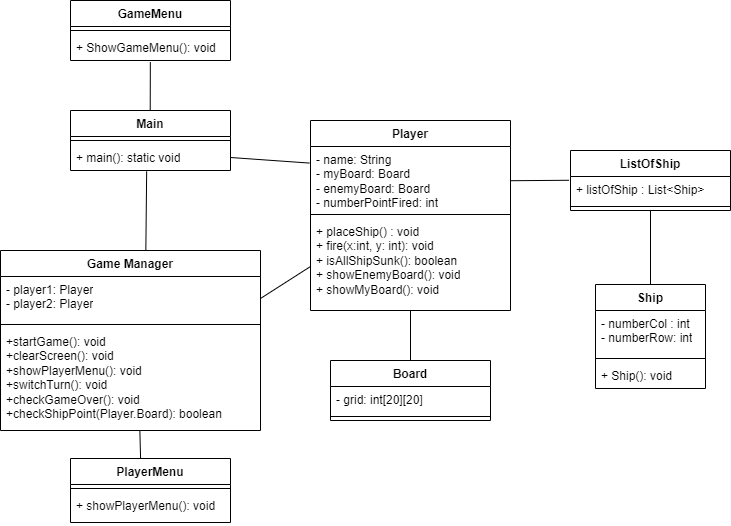

The diagram above was exported from draw.io. Its source (the exported page's mxGraphModel, read from the mxfile embedded in the PNG):
<mxGraphModel dx="759" dy="567" grid="1" gridSize="10" guides="1" tooltips="1" connect="1" arrows="1" fold="1" page="1" pageScale="1" pageWidth="827" pageHeight="1169" math="0" shadow="0">
  <root>
    <mxCell id="WIyWlLk6GJQsqaUBKTNV-0" />
    <mxCell id="WIyWlLk6GJQsqaUBKTNV-1" parent="WIyWlLk6GJQsqaUBKTNV-0" />
    <mxCell id="v9x_GzRaHlJ2ju4jLocY-0" value="Board" style="swimlane;fontStyle=1;align=center;verticalAlign=top;childLayout=stackLayout;horizontal=1;startSize=26;horizontalStack=0;resizeParent=1;resizeParentMax=0;resizeLast=0;collapsible=1;marginBottom=0;whiteSpace=wrap;html=1;" parent="WIyWlLk6GJQsqaUBKTNV-1" vertex="1">
      <mxGeometry x="460" y="450" width="160" height="60" as="geometry" />
    </mxCell>
    <mxCell id="v9x_GzRaHlJ2ju4jLocY-1" value="- grid: int[20][20]" style="text;strokeColor=none;fillColor=none;align=left;verticalAlign=top;spacingLeft=4;spacingRight=4;overflow=hidden;rotatable=0;points=[[0,0.5],[1,0.5]];portConstraint=eastwest;whiteSpace=wrap;html=1;" parent="v9x_GzRaHlJ2ju4jLocY-0" vertex="1">
      <mxGeometry y="26" width="160" height="26" as="geometry" />
    </mxCell>
    <mxCell id="v9x_GzRaHlJ2ju4jLocY-2" value="" style="line;strokeWidth=1;fillColor=none;align=left;verticalAlign=middle;spacingTop=-1;spacingLeft=3;spacingRight=3;rotatable=0;labelPosition=right;points=[];portConstraint=eastwest;strokeColor=inherit;" parent="v9x_GzRaHlJ2ju4jLocY-0" vertex="1">
      <mxGeometry y="52" width="160" height="8" as="geometry" />
    </mxCell>
    <mxCell id="v9x_GzRaHlJ2ju4jLocY-4" value="Player" style="swimlane;fontStyle=1;align=center;verticalAlign=top;childLayout=stackLayout;horizontal=1;startSize=26;horizontalStack=0;resizeParent=1;resizeParentMax=0;resizeLast=0;collapsible=1;marginBottom=0;whiteSpace=wrap;html=1;" parent="WIyWlLk6GJQsqaUBKTNV-1" vertex="1">
      <mxGeometry x="440" y="210" width="200" height="190" as="geometry" />
    </mxCell>
    <mxCell id="v9x_GzRaHlJ2ju4jLocY-5" value="- name: String&lt;div&gt;- myBoard: Board&lt;/div&gt;&lt;div&gt;- enemyBoard: Board&lt;/div&gt;&lt;div&gt;- numberPointFired: int&lt;/div&gt;" style="text;strokeColor=none;fillColor=none;align=left;verticalAlign=top;spacingLeft=4;spacingRight=4;overflow=hidden;rotatable=0;points=[[0,0.5],[1,0.5]];portConstraint=eastwest;whiteSpace=wrap;html=1;" parent="v9x_GzRaHlJ2ju4jLocY-4" vertex="1">
      <mxGeometry y="26" width="200" height="64" as="geometry" />
    </mxCell>
    <mxCell id="v9x_GzRaHlJ2ju4jLocY-6" value="" style="line;strokeWidth=1;fillColor=none;align=left;verticalAlign=middle;spacingTop=-1;spacingLeft=3;spacingRight=3;rotatable=0;labelPosition=right;points=[];portConstraint=eastwest;strokeColor=inherit;" parent="v9x_GzRaHlJ2ju4jLocY-4" vertex="1">
      <mxGeometry y="90" width="200" height="8" as="geometry" />
    </mxCell>
    <mxCell id="v9x_GzRaHlJ2ju4jLocY-7" value="+ placeShip() : void&lt;div&gt;+ fire(x:int, y: int): void&lt;/div&gt;&lt;div&gt;+ isAllShipSunk(): boolean&lt;/div&gt;&lt;div&gt;+ showEnemyBoard(): void&lt;/div&gt;&lt;div&gt;+ showMyBoard(): void&lt;/div&gt;" style="text;strokeColor=none;fillColor=none;align=left;verticalAlign=top;spacingLeft=4;spacingRight=4;overflow=hidden;rotatable=0;points=[[0,0.5],[1,0.5]];portConstraint=eastwest;whiteSpace=wrap;html=1;" parent="v9x_GzRaHlJ2ju4jLocY-4" vertex="1">
      <mxGeometry y="98" width="200" height="92" as="geometry" />
    </mxCell>
    <mxCell id="v9x_GzRaHlJ2ju4jLocY-8" value="Game Manager" style="swimlane;fontStyle=1;align=center;verticalAlign=top;childLayout=stackLayout;horizontal=1;startSize=26;horizontalStack=0;resizeParent=1;resizeParentMax=0;resizeLast=0;collapsible=1;marginBottom=0;whiteSpace=wrap;html=1;" parent="WIyWlLk6GJQsqaUBKTNV-1" vertex="1">
      <mxGeometry x="130" y="340" width="260" height="180" as="geometry" />
    </mxCell>
    <mxCell id="v9x_GzRaHlJ2ju4jLocY-9" value="- player1: Player&lt;div&gt;- player2: Player&lt;/div&gt;" style="text;strokeColor=none;fillColor=none;align=left;verticalAlign=top;spacingLeft=4;spacingRight=4;overflow=hidden;rotatable=0;points=[[0,0.5],[1,0.5]];portConstraint=eastwest;whiteSpace=wrap;html=1;" parent="v9x_GzRaHlJ2ju4jLocY-8" vertex="1">
      <mxGeometry y="26" width="260" height="44" as="geometry" />
    </mxCell>
    <mxCell id="v9x_GzRaHlJ2ju4jLocY-10" value="" style="line;strokeWidth=1;fillColor=none;align=left;verticalAlign=middle;spacingTop=-1;spacingLeft=3;spacingRight=3;rotatable=0;labelPosition=right;points=[];portConstraint=eastwest;strokeColor=inherit;" parent="v9x_GzRaHlJ2ju4jLocY-8" vertex="1">
      <mxGeometry y="70" width="260" height="8" as="geometry" />
    </mxCell>
    <mxCell id="v9x_GzRaHlJ2ju4jLocY-11" value="+startGame(): void&lt;div&gt;+clearScreen(): void&lt;/div&gt;&lt;div&gt;+showPlayerMenu(): void&lt;br&gt;&lt;div&gt;+switchTurn(): void&lt;/div&gt;&lt;div&gt;&lt;div&gt;+checkGameOver(): void&lt;/div&gt;&lt;/div&gt;&lt;/div&gt;&lt;div&gt;+checkShipPoint(Player.Board): boolean&lt;/div&gt;" style="text;strokeColor=none;fillColor=none;align=left;verticalAlign=top;spacingLeft=4;spacingRight=4;overflow=hidden;rotatable=0;points=[[0,0.5],[1,0.5]];portConstraint=eastwest;whiteSpace=wrap;html=1;" parent="v9x_GzRaHlJ2ju4jLocY-8" vertex="1">
      <mxGeometry y="78" width="260" height="102" as="geometry" />
    </mxCell>
    <mxCell id="v9x_GzRaHlJ2ju4jLocY-16" value="PlayerMenu" style="swimlane;fontStyle=1;align=center;verticalAlign=top;childLayout=stackLayout;horizontal=1;startSize=26;horizontalStack=0;resizeParent=1;resizeParentMax=0;resizeLast=0;collapsible=1;marginBottom=0;whiteSpace=wrap;html=1;" parent="WIyWlLk6GJQsqaUBKTNV-1" vertex="1">
      <mxGeometry x="200" y="548" width="160" height="64" as="geometry" />
    </mxCell>
    <mxCell id="v9x_GzRaHlJ2ju4jLocY-18" value="" style="line;strokeWidth=1;fillColor=none;align=left;verticalAlign=middle;spacingTop=-1;spacingLeft=3;spacingRight=3;rotatable=0;labelPosition=right;points=[];portConstraint=eastwest;strokeColor=inherit;" parent="v9x_GzRaHlJ2ju4jLocY-16" vertex="1">
      <mxGeometry y="26" width="160" height="8" as="geometry" />
    </mxCell>
    <mxCell id="v9x_GzRaHlJ2ju4jLocY-19" value="&lt;div&gt;&lt;span style=&quot;background-color: initial;&quot;&gt;+ showPlayerMenu(): void&lt;/span&gt;&lt;/div&gt;" style="text;strokeColor=none;fillColor=none;align=left;verticalAlign=top;spacingLeft=4;spacingRight=4;overflow=hidden;rotatable=0;points=[[0,0.5],[1,0.5]];portConstraint=eastwest;whiteSpace=wrap;html=1;" parent="v9x_GzRaHlJ2ju4jLocY-16" vertex="1">
      <mxGeometry y="34" width="160" height="30" as="geometry" />
    </mxCell>
    <mxCell id="v9x_GzRaHlJ2ju4jLocY-20" value="Ship" style="swimlane;fontStyle=1;align=center;verticalAlign=top;childLayout=stackLayout;horizontal=1;startSize=26;horizontalStack=0;resizeParent=1;resizeParentMax=0;resizeLast=0;collapsible=1;marginBottom=0;whiteSpace=wrap;html=1;" parent="WIyWlLk6GJQsqaUBKTNV-1" vertex="1">
      <mxGeometry x="725" y="374" width="110" height="104" as="geometry" />
    </mxCell>
    <mxCell id="v9x_GzRaHlJ2ju4jLocY-21" value="- numberCol : int&lt;div&gt;- numberRow: int&lt;/div&gt;" style="text;strokeColor=none;fillColor=none;align=left;verticalAlign=top;spacingLeft=4;spacingRight=4;overflow=hidden;rotatable=0;points=[[0,0.5],[1,0.5]];portConstraint=eastwest;whiteSpace=wrap;html=1;" parent="v9x_GzRaHlJ2ju4jLocY-20" vertex="1">
      <mxGeometry y="26" width="110" height="44" as="geometry" />
    </mxCell>
    <mxCell id="v9x_GzRaHlJ2ju4jLocY-22" value="" style="line;strokeWidth=1;fillColor=none;align=left;verticalAlign=middle;spacingTop=-1;spacingLeft=3;spacingRight=3;rotatable=0;labelPosition=right;points=[];portConstraint=eastwest;strokeColor=inherit;" parent="v9x_GzRaHlJ2ju4jLocY-20" vertex="1">
      <mxGeometry y="70" width="110" height="8" as="geometry" />
    </mxCell>
    <mxCell id="v9x_GzRaHlJ2ju4jLocY-23" value="+ Ship(): void" style="text;strokeColor=none;fillColor=none;align=left;verticalAlign=top;spacingLeft=4;spacingRight=4;overflow=hidden;rotatable=0;points=[[0,0.5],[1,0.5]];portConstraint=eastwest;whiteSpace=wrap;html=1;" parent="v9x_GzRaHlJ2ju4jLocY-20" vertex="1">
      <mxGeometry y="78" width="110" height="26" as="geometry" />
    </mxCell>
    <mxCell id="v9x_GzRaHlJ2ju4jLocY-29" value="" style="endArrow=none;html=1;rounded=0;exitX=0.559;exitY=0.001;exitDx=0;exitDy=0;exitPerimeter=0;entryX=0.476;entryY=1.033;entryDx=0;entryDy=0;entryPerimeter=0;" parent="WIyWlLk6GJQsqaUBKTNV-1" source="v9x_GzRaHlJ2ju4jLocY-8" target="v9x_GzRaHlJ2ju4jLocY-65" edge="1">
      <mxGeometry width="50" height="50" relative="1" as="geometry">
        <mxPoint x="280" y="310" as="sourcePoint" />
        <mxPoint x="279.65999999999997" y="264" as="targetPoint" />
        <Array as="points">
          <mxPoint x="276" y="340" />
        </Array>
      </mxGeometry>
    </mxCell>
    <mxCell id="v9x_GzRaHlJ2ju4jLocY-42" value="ListOfShip" style="swimlane;fontStyle=1;align=center;verticalAlign=top;childLayout=stackLayout;horizontal=1;startSize=26;horizontalStack=0;resizeParent=1;resizeParentMax=0;resizeLast=0;collapsible=1;marginBottom=0;whiteSpace=wrap;html=1;" parent="WIyWlLk6GJQsqaUBKTNV-1" vertex="1">
      <mxGeometry x="700" y="240" width="160" height="60" as="geometry" />
    </mxCell>
    <mxCell id="v9x_GzRaHlJ2ju4jLocY-43" value="+ listOfShip : List&amp;lt;Ship&amp;gt;" style="text;strokeColor=none;fillColor=none;align=left;verticalAlign=top;spacingLeft=4;spacingRight=4;overflow=hidden;rotatable=0;points=[[0,0.5],[1,0.5]];portConstraint=eastwest;whiteSpace=wrap;html=1;" parent="v9x_GzRaHlJ2ju4jLocY-42" vertex="1">
      <mxGeometry y="26" width="160" height="26" as="geometry" />
    </mxCell>
    <mxCell id="v9x_GzRaHlJ2ju4jLocY-44" value="" style="line;strokeWidth=1;fillColor=none;align=left;verticalAlign=middle;spacingTop=-1;spacingLeft=3;spacingRight=3;rotatable=0;labelPosition=right;points=[];portConstraint=eastwest;strokeColor=inherit;" parent="v9x_GzRaHlJ2ju4jLocY-42" vertex="1">
      <mxGeometry y="52" width="160" height="8" as="geometry" />
    </mxCell>
    <mxCell id="v9x_GzRaHlJ2ju4jLocY-52" value="" style="endArrow=none;html=1;rounded=0;entryX=-0.005;entryY=0.259;entryDx=0;entryDy=0;entryPerimeter=0;exitX=1;exitY=0.5;exitDx=0;exitDy=0;" parent="WIyWlLk6GJQsqaUBKTNV-1" source="v9x_GzRaHlJ2ju4jLocY-65" target="v9x_GzRaHlJ2ju4jLocY-5" edge="1">
      <mxGeometry relative="1" as="geometry">
        <mxPoint x="360" y="250" as="sourcePoint" />
        <mxPoint x="450" y="250" as="targetPoint" />
      </mxGeometry>
    </mxCell>
    <mxCell id="v9x_GzRaHlJ2ju4jLocY-58" value="" style="endArrow=none;html=1;rounded=0;entryX=0;entryY=0.154;entryDx=0;entryDy=0;entryPerimeter=0;exitX=1.007;exitY=0.638;exitDx=0;exitDy=0;exitPerimeter=0;" parent="WIyWlLk6GJQsqaUBKTNV-1" edge="1">
      <mxGeometry relative="1" as="geometry">
        <mxPoint x="640" y="270.222" as="sourcePoint" />
        <mxPoint x="698.6" y="269.774" as="targetPoint" />
      </mxGeometry>
    </mxCell>
    <mxCell id="v9x_GzRaHlJ2ju4jLocY-59" value="" style="endArrow=none;html=1;rounded=0;entryX=0.5;entryY=0;entryDx=0;entryDy=0;exitX=0.5;exitY=1.001;exitDx=0;exitDy=0;exitPerimeter=0;" parent="WIyWlLk6GJQsqaUBKTNV-1" source="v9x_GzRaHlJ2ju4jLocY-7" target="v9x_GzRaHlJ2ju4jLocY-0" edge="1">
      <mxGeometry relative="1" as="geometry">
        <mxPoint x="540" y="420" as="sourcePoint" />
        <mxPoint x="539.8" y="400.2" as="targetPoint" />
      </mxGeometry>
    </mxCell>
    <mxCell id="v9x_GzRaHlJ2ju4jLocY-60" value="" style="endArrow=none;html=1;rounded=0;exitX=0.5;exitY=1;exitDx=0;exitDy=0;" parent="WIyWlLk6GJQsqaUBKTNV-1" source="v9x_GzRaHlJ2ju4jLocY-42" target="v9x_GzRaHlJ2ju4jLocY-20" edge="1">
      <mxGeometry relative="1" as="geometry">
        <mxPoint x="770" y="314" as="sourcePoint" />
        <mxPoint x="816" y="314.2" as="targetPoint" />
      </mxGeometry>
    </mxCell>
    <mxCell id="v9x_GzRaHlJ2ju4jLocY-61" value="" style="endArrow=none;html=1;rounded=0;exitX=1;exitY=0.5;exitDx=0;exitDy=0;" parent="WIyWlLk6GJQsqaUBKTNV-1" source="v9x_GzRaHlJ2ju4jLocY-9" edge="1">
      <mxGeometry relative="1" as="geometry">
        <mxPoint x="359.6" y="340" as="sourcePoint" />
        <mxPoint x="440" y="356" as="targetPoint" />
      </mxGeometry>
    </mxCell>
    <mxCell id="v9x_GzRaHlJ2ju4jLocY-62" value="Main" style="swimlane;fontStyle=1;align=center;verticalAlign=top;childLayout=stackLayout;horizontal=1;startSize=26;horizontalStack=0;resizeParent=1;resizeParentMax=0;resizeLast=0;collapsible=1;marginBottom=0;whiteSpace=wrap;html=1;" parent="WIyWlLk6GJQsqaUBKTNV-1" vertex="1">
      <mxGeometry x="200" y="200" width="160" height="60" as="geometry" />
    </mxCell>
    <mxCell id="v9x_GzRaHlJ2ju4jLocY-64" value="" style="line;strokeWidth=1;fillColor=none;align=left;verticalAlign=middle;spacingTop=-1;spacingLeft=3;spacingRight=3;rotatable=0;labelPosition=right;points=[];portConstraint=eastwest;strokeColor=inherit;" parent="v9x_GzRaHlJ2ju4jLocY-62" vertex="1">
      <mxGeometry y="26" width="160" height="8" as="geometry" />
    </mxCell>
    <mxCell id="v9x_GzRaHlJ2ju4jLocY-65" value="+ main(): static void" style="text;strokeColor=none;fillColor=none;align=left;verticalAlign=top;spacingLeft=4;spacingRight=4;overflow=hidden;rotatable=0;points=[[0,0.5],[1,0.5]];portConstraint=eastwest;whiteSpace=wrap;html=1;" parent="v9x_GzRaHlJ2ju4jLocY-62" vertex="1">
      <mxGeometry y="34" width="160" height="26" as="geometry" />
    </mxCell>
    <mxCell id="v9x_GzRaHlJ2ju4jLocY-66" value="" style="endArrow=none;html=1;rounded=0;entryX=0.438;entryY=0.002;entryDx=0;entryDy=0;entryPerimeter=0;exitX=0.536;exitY=1;exitDx=0;exitDy=0;exitPerimeter=0;" parent="WIyWlLk6GJQsqaUBKTNV-1" source="v9x_GzRaHlJ2ju4jLocY-11" target="v9x_GzRaHlJ2ju4jLocY-16" edge="1">
      <mxGeometry relative="1" as="geometry">
        <mxPoint x="270" y="530" as="sourcePoint" />
        <mxPoint x="270" y="540" as="targetPoint" />
      </mxGeometry>
    </mxCell>
    <mxCell id="zdx-aL5D3UEEQbKs3JjQ-0" value="GameMenu" style="swimlane;fontStyle=1;align=center;verticalAlign=top;childLayout=stackLayout;horizontal=1;startSize=26;horizontalStack=0;resizeParent=1;resizeParentMax=0;resizeLast=0;collapsible=1;marginBottom=0;whiteSpace=wrap;html=1;" parent="WIyWlLk6GJQsqaUBKTNV-1" vertex="1">
      <mxGeometry x="200" y="90" width="160" height="60" as="geometry" />
    </mxCell>
    <mxCell id="zdx-aL5D3UEEQbKs3JjQ-2" value="" style="line;strokeWidth=1;fillColor=none;align=left;verticalAlign=middle;spacingTop=-1;spacingLeft=3;spacingRight=3;rotatable=0;labelPosition=right;points=[];portConstraint=eastwest;strokeColor=inherit;" parent="zdx-aL5D3UEEQbKs3JjQ-0" vertex="1">
      <mxGeometry y="26" width="160" height="8" as="geometry" />
    </mxCell>
    <mxCell id="zdx-aL5D3UEEQbKs3JjQ-3" value="+ ShowGameMenu(): void" style="text;strokeColor=none;fillColor=none;align=left;verticalAlign=top;spacingLeft=4;spacingRight=4;overflow=hidden;rotatable=0;points=[[0,0.5],[1,0.5]];portConstraint=eastwest;whiteSpace=wrap;html=1;" parent="zdx-aL5D3UEEQbKs3JjQ-0" vertex="1">
      <mxGeometry y="34" width="160" height="26" as="geometry" />
    </mxCell>
    <mxCell id="zdx-aL5D3UEEQbKs3JjQ-4" value="" style="endArrow=none;html=1;rounded=0;entryX=0.499;entryY=1.06;entryDx=0;entryDy=0;entryPerimeter=0;" parent="WIyWlLk6GJQsqaUBKTNV-1" target="zdx-aL5D3UEEQbKs3JjQ-3" edge="1">
      <mxGeometry width="50" height="50" relative="1" as="geometry">
        <mxPoint x="279.71000000000004" y="200" as="sourcePoint" />
        <mxPoint x="280" y="160" as="targetPoint" />
      </mxGeometry>
    </mxCell>
  </root>
</mxGraphModel>